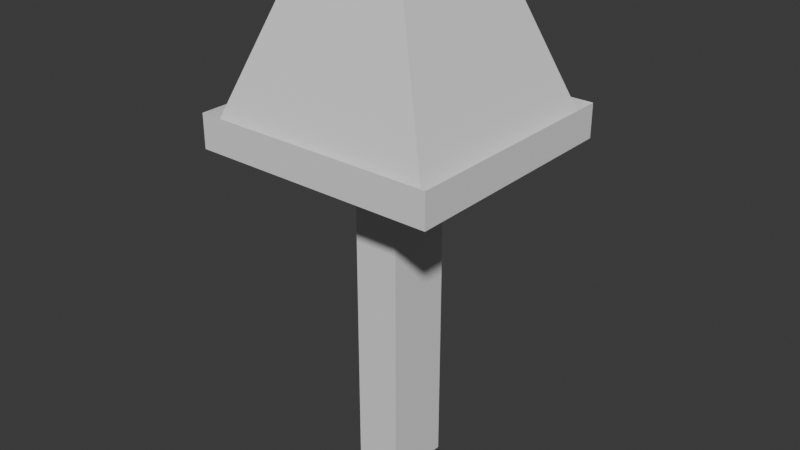 # Source: Lamp.blend  (saved by Blender 4.2.66; exported with 4.5.12 LTS)
import bpy
from mathutils import Matrix  # noqa: F401  (used for matrix-valued properties, if any)

bpy.ops.wm.read_factory_settings(use_empty=True)
scene = bpy.context.scene
scene.name = 'Scene'

# ---- collections
col_collection = bpy.data.collections.new('Collection'); scene.collection.children.link(col_collection)

# ---- world
world_world = bpy.data.worlds.new('World'); scene.world = world_world
world_world.use_nodes = True; world_world.node_tree.nodes.clear()
_N = world_world.node_tree.nodes; _L = world_world.node_tree.links
n0 = _N.new('ShaderNodeOutputWorld'); n0.name = 'World Output'; n0.location = (300, 300)
n1 = _N.new('ShaderNodeBackground'); n1.name = 'Background'; n1.location = (10, 300)
n1.inputs[0].default_value = (0.05088, 0.05088, 0.05088, 1.0)
_L.new(n1.outputs[0], n0.inputs[0])
n0.is_active_output = True
world_world.color = (0.05088, 0.05088, 0.05088)
world_world.sun_shadow_jitter_overblur = 0.0

# ---- meshes
me_cube_002 = bpy.data.meshes.new('Cube.002')
me_cube_002.from_pydata([(-0.3291, -0.3168, 1.171), (-0.1322, -0.1607, 1.783), (-0.3291, 0.3168, 1.171), (-0.1322, 0.1607, 1.783), (0.3291, -0.3168, 1.171), (0.1322, -0.1607, 1.783), (0.3291, 0.3168, 1.171), (0.1322, 0.1607, 1.783), (-0.3291, 0.3168, 1.284), (-0.3291, -0.3168, 1.284), (0.3291, 0.3168, 1.284), (0.3291, -0.3168, 1.284), (-0.06164, 0.09122, 1.601), (-0.06164, 0.09122, 0.01616), (-0.06164, -0.09122, 1.601), (-0.06164, -0.09122, 0.01616), (0.06164, 0.09122, 1.601), (0.06164, 0.09122, 0.01616), (0.06164, -0.09122, 1.601), (0.06164, -0.09122, 0.01616)], [], [(0, 1, 3, 2), (2, 3, 7, 6), (6, 7, 5, 4), (4, 5, 1, 0), (7, 3, 1, 5), (6, 2, 8, 10), (2, 0, 9, 8), (4, 6, 10, 11), (0, 4, 11, 9), (12, 13, 15, 14), (14, 15, 19, 18), (18, 19, 17, 16), (16, 17, 13, 12), (14, 18, 16, 12), (19, 15, 13, 17)])
_uv = me_cube_002.uv_layers.new(name='UVMap')
_uv.uv.foreach_set('vector', [0.375, 0.0, 0.625, 0.0, 0.625, 0.25, 0.375, 0.25, 0.375, 0.25, 0.625, 0.25, 0.625, 0.5, 0.375, 0.5, 0.375, 0.5, 0.625, 0.5, 0.625, 0.75, 0.375, 0.75, 0.375, 0.75, 0.625, 0.75, 0.625, 1.0, 0.375, 1.0, 0.625, 0.5, 0.875, 0.5, 0.875, 0.75, 0.625, 0.75, 0.375, 0.5, 0.375, 0.25, 0.375, 0.25, 0.375, 0.5, 0.375, 0.25, 0.375, 0.0, 0.375, 0.0, 0.375, 0.25, 0.375, 0.75, 0.375, 0.5, 0.375, 0.5, 0.375, 0.75, 0.375, 1.0, 0.375, 0.75, 0.375, 0.75, 0.375, 1.0, 0.375, 0.0, 0.625, 0.0, 0.625, 0.25, 0.375, 0.25, 0.375, 0.25, 0.625, 0.25, 0.625, 0.5, 0.375, 0.5, 0.375, 0.5, 0.625, 0.5, 0.625, 0.75, 0.375, 0.75, 0.375, 0.75, 0.625, 0.75, 0.625, 1.0, 0.375, 1.0, 0.125, 0.5, 0.375, 0.5, 0.375, 0.75, 0.125, 0.75, 0.625, 0.5, 0.875, 0.5, 0.875, 0.75, 0.625, 0.75])
me_cube_002.update()

# ---- objects
ob_cube_001 = bpy.data.objects.new('Cube.001', me_cube_002)

# ---- transforms, parenting, visibility, modifiers, constraints
ob_cube_001.location = (0.0, 0.0, 0.0)
ob_cube_001.scale = (1.0, 1.0, 0.8002)

# ---- collection membership
col_collection.objects.link(ob_cube_001)

# ---- scene / render settings (as saved in the file)
scene.frame_start = 1; scene.frame_end = 250; scene.frame_set(1)
scene.render.engine = 'BLENDER_EEVEE_NEXT'
bpy.context.view_layer.update()

# ---- added for rendering (the .blend has no active camera and no usable light): camera, sun
cam_auto = bpy.data.cameras.new('AutoCamera')
cam_auto.lens = 50.0
cam_auto.sensor_width = 36.0
cam_auto.clip_end = 1000.0
ob_auto_camera = bpy.data.objects.new('AutoCamera', cam_auto)
scene.collection.objects.link(ob_auto_camera)
ob_auto_camera.location = (1.55755, -1.86906, 1.96593)
ob_auto_camera.rotation_euler = (1.09748, -7.21219e-08, 0.694738)
scene.camera = ob_auto_camera
light_auto_sun = bpy.data.lights.new('AutoSun', 'SUN')
light_auto_sun.energy = 3.0
light_auto_sun.angle = 0.0523599
ob_auto_sun = bpy.data.objects.new('AutoSun', light_auto_sun)
scene.collection.objects.link(ob_auto_sun)
ob_auto_sun.rotation_euler = (0.872665, 0.174533, 0.523599)
bpy.context.view_layer.update()
